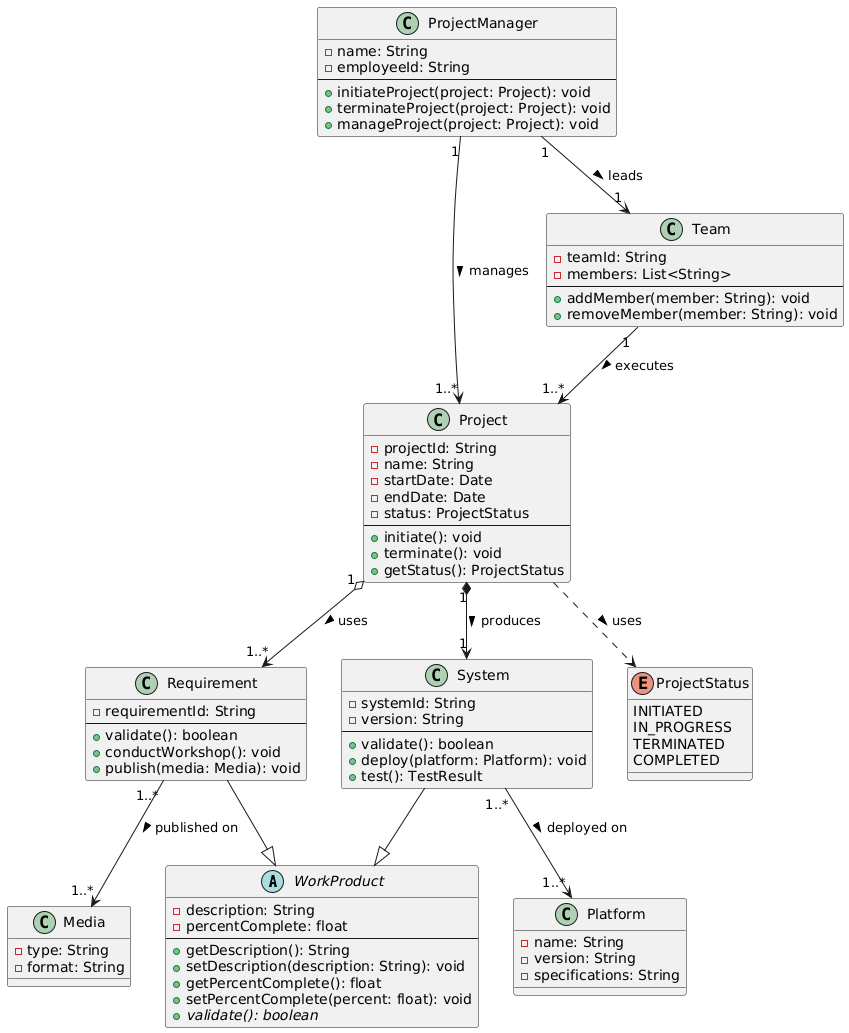

The diagram above was rendered by PlantUML. Its source (embedded in the PNG):
@startuml
' Abstract classes and interfaces
abstract class WorkProduct {
    - description: String
    - percentComplete: float
    --
    + getDescription(): String
    + setDescription(description: String): void
    + getPercentComplete(): float
    + setPercentComplete(percent: float): void
    + {abstract} validate(): boolean
}

' Concrete classes
class ProjectManager {
    - name: String
    - employeeId: String
    --
    + initiateProject(project: Project): void
    + terminateProject(project: Project): void
    + manageProject(project: Project): void
}

class Project {
    - projectId: String
    - name: String
    - startDate: Date
    - endDate: Date
    - status: ProjectStatus
    --
    + initiate(): void
    + terminate(): void
    + getStatus(): ProjectStatus
}

class Team {
    - teamId: String
    - members: List<String>
    --
    + addMember(member: String): void
    + removeMember(member: String): void
}

class Requirement {
    - requirementId: String
    --
    + validate(): boolean
    + conductWorkshop(): void
    + publish(media: Media): void
}

class System {
    - systemId: String
    - version: String
    --
    + validate(): boolean
    + deploy(platform: Platform): void
    + test(): TestResult
}

class Platform {
    - name: String
    - version: String
    - specifications: String
}

class Media {
    - type: String
    - format: String
}

enum ProjectStatus {
    INITIATED
    IN_PROGRESS
    TERMINATED
    COMPLETED
}

' Relationships
ProjectManager "1" --> "1..*" Project : manages >
ProjectManager "1" --> "1" Team : leads >
Team "1" --> "1..*" Project : executes >

Project "1" o--> "1..*" Requirement : uses >
Project "1" *--> "1" System : produces >

Requirement --|> WorkProduct
System --|> WorkProduct

System "1..*" --> "1..*" Platform : deployed on >
Requirement "1..*" --> "1..*" Media : published on >

Project ..> ProjectStatus : uses >
@enduml